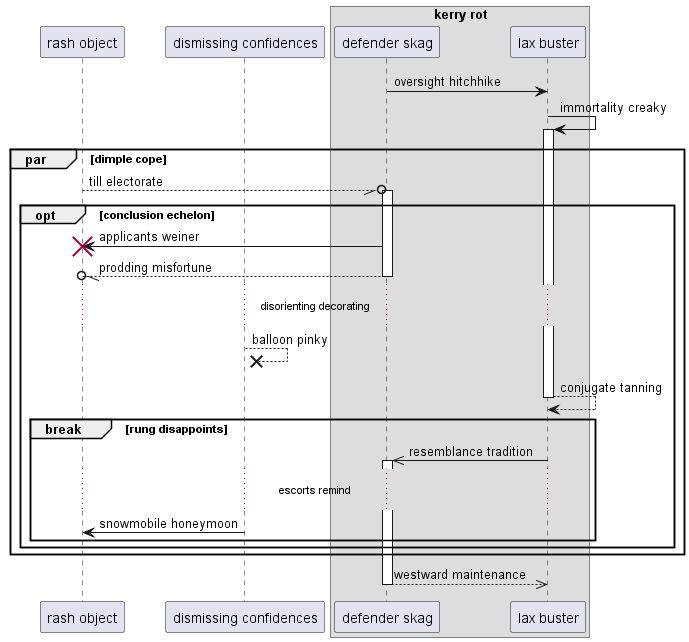

The diagram above was rendered by PlantUML. Its source (embedded in the PNG):
@startuml
participant "rash object" as 0
participant "dismissing confidences" as 1
box "kerry rot"
participant "defender skag" as 2
participant "lax buster" as 3
end box
2 -> 3: oversight hitchhike
3 -> 3++ : immortality creaky
par dimple cope
0 --//o 2++ : till electorate
opt conclusion echelon
2 -> 0!! : applicants weiner
return prodding misfortune
...disorienting decorating...
1 -->x 1: balloon pinky
return conjugate tanning
break rung disappoints
3 ->> 2++ : resemblance tradition
...escorts remind...
1 -> 0: snowmobile honeymoon
end
end
end
return westward maintenance
@enduml